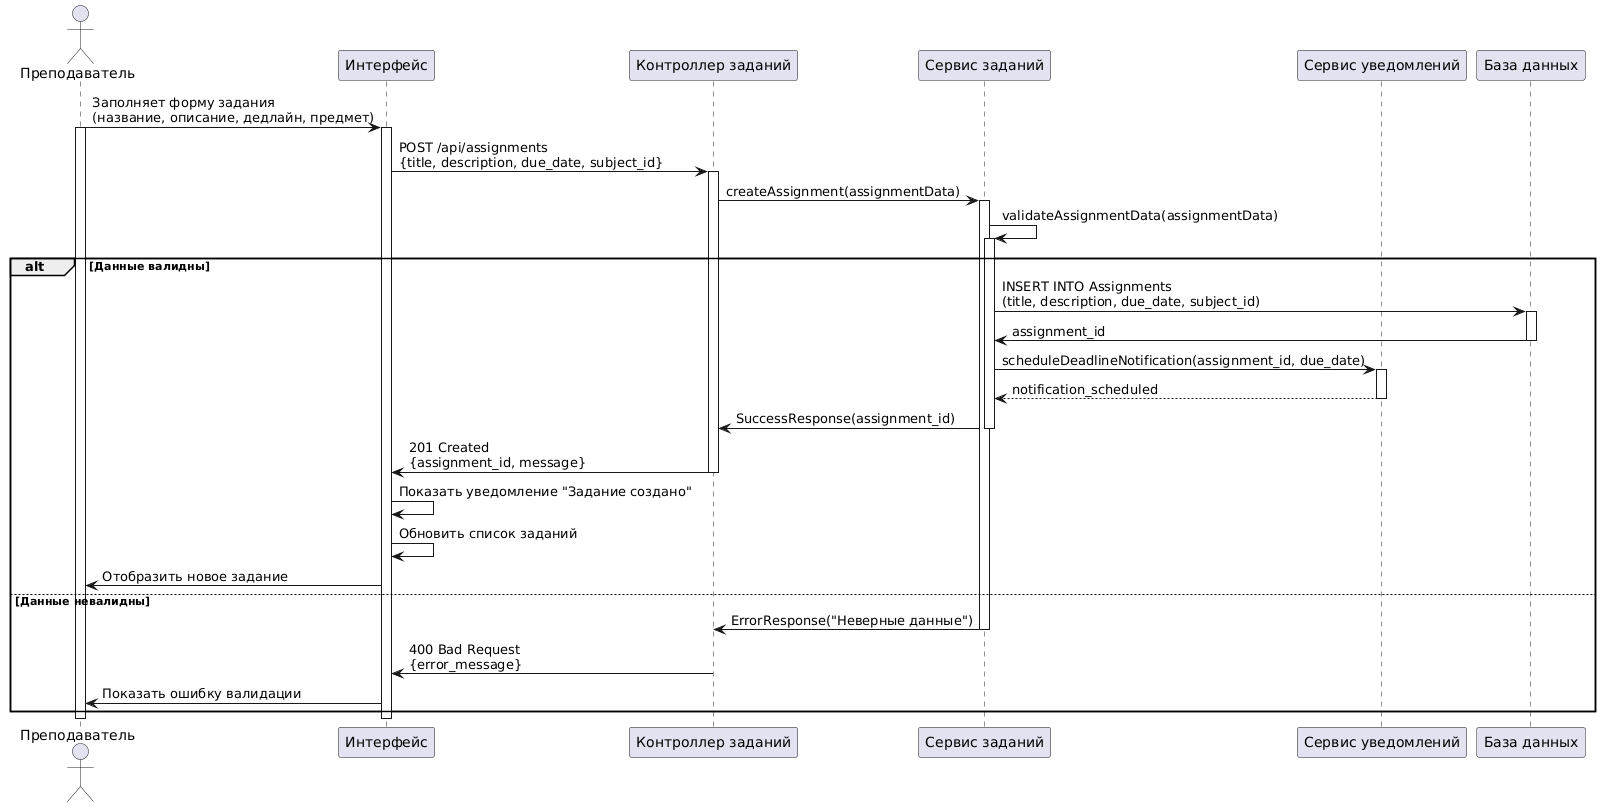

The diagram above was rendered by PlantUML. Its source (embedded in the PNG):
@startuml
actor "Преподаватель" as Teacher
participant "Интерфейс" as UI
participant "Контроллер заданий" as AssignmentController
participant "Сервис заданий" as AssignmentService
participant "Сервис уведомлений" as NotificationService
participant "База данных" as DB

Teacher -> UI: Заполняет форму задания\n(название, описание, дедлайн, предмет)
activate Teacher
activate UI

UI -> AssignmentController: POST /api/assignments\n{title, description, due_date, subject_id}
activate AssignmentController

AssignmentController -> AssignmentService: createAssignment(assignmentData)
activate AssignmentService

AssignmentService -> AssignmentService: validateAssignmentData(assignmentData)
activate AssignmentService

alt Данные валидны
    AssignmentService -> DB: INSERT INTO Assignments\n(title, description, due_date, subject_id)
    activate DB
    DB -> AssignmentService: assignment_id
    deactivate DB
    
    AssignmentService -> NotificationService: scheduleDeadlineNotification(assignment_id, due_date)
    activate NotificationService
    NotificationService --> AssignmentService: notification_scheduled
    deactivate NotificationService
    
    AssignmentService -> AssignmentController: SuccessResponse(assignment_id)
    deactivate AssignmentService
    
    AssignmentController -> UI: 201 Created\n{assignment_id, message}
    deactivate AssignmentController
    
    UI -> UI: Показать уведомление "Задание создано"
    UI -> UI: Обновить список заданий
    UI -> Teacher: Отобразить новое задание
else Данные невалидны
    AssignmentService -> AssignmentController: ErrorResponse("Неверные данные")
    deactivate AssignmentService
    AssignmentController -> UI: 400 Bad Request\n{error_message}
    deactivate AssignmentController
    UI -> Teacher: Показать ошибку валидации
end

deactivate UI
deactivate Teacher
@enduml